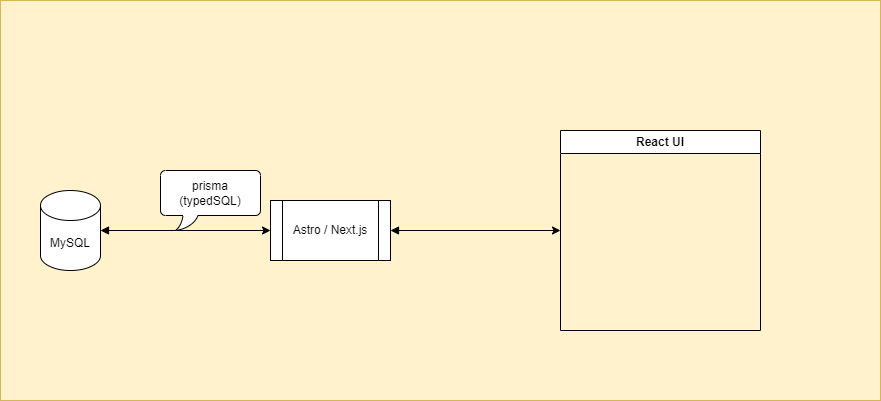

The diagram above was exported from draw.io. Its source (the exported page's mxGraphModel, read from the mxfile embedded in the PNG):
<mxGraphModel dx="984" dy="768" grid="1" gridSize="10" guides="1" tooltips="1" connect="1" arrows="1" fold="1" page="1" pageScale="1" pageWidth="1654" pageHeight="1169" background="#ffffff" math="0" shadow="0">
  <root>
    <mxCell id="0" />
    <mxCell id="1" parent="0" />
    <mxCell id="8" value="" style="verticalLabelPosition=bottom;verticalAlign=top;html=1;shape=mxgraph.basic.rect;fillColor2=none;strokeWidth=1;size=20;indent=5;fillColor=#fff2cc;strokeColor=#d6b656;" vertex="1" parent="1">
      <mxGeometry x="40" y="40" width="880" height="400" as="geometry" />
    </mxCell>
    <mxCell id="5" style="edgeStyle=none;html=1;startArrow=block;startFill=1;" edge="1" parent="1" source="2" target="4">
      <mxGeometry relative="1" as="geometry" />
    </mxCell>
    <mxCell id="2" value="MySQL" style="shape=cylinder3;whiteSpace=wrap;html=1;boundedLbl=1;backgroundOutline=1;size=15;" parent="1" vertex="1">
      <mxGeometry x="80" y="230" width="60" height="80" as="geometry" />
    </mxCell>
    <mxCell id="3" value="React UI" style="swimlane;whiteSpace=wrap;html=1;" vertex="1" parent="1">
      <mxGeometry x="600" y="170" width="200" height="200" as="geometry" />
    </mxCell>
    <mxCell id="6" style="edgeStyle=none;html=1;entryX=0;entryY=0.5;entryDx=0;entryDy=0;startArrow=block;startFill=1;" edge="1" parent="1" source="4" target="3">
      <mxGeometry relative="1" as="geometry" />
    </mxCell>
    <mxCell id="4" value="Astro / Next.js" style="shape=process;whiteSpace=wrap;html=1;backgroundOutline=1;" vertex="1" parent="1">
      <mxGeometry x="310" y="240" width="120" height="60" as="geometry" />
    </mxCell>
    <mxCell id="7" value="prisma&lt;br&gt;(typedSQL)" style="whiteSpace=wrap;html=1;shape=mxgraph.basic.roundRectCallout;dx=30;dy=15;size=5;boundedLbl=1;" vertex="1" parent="1">
      <mxGeometry x="200" y="210" width="100" height="60" as="geometry" />
    </mxCell>
  </root>
</mxGraphModel>